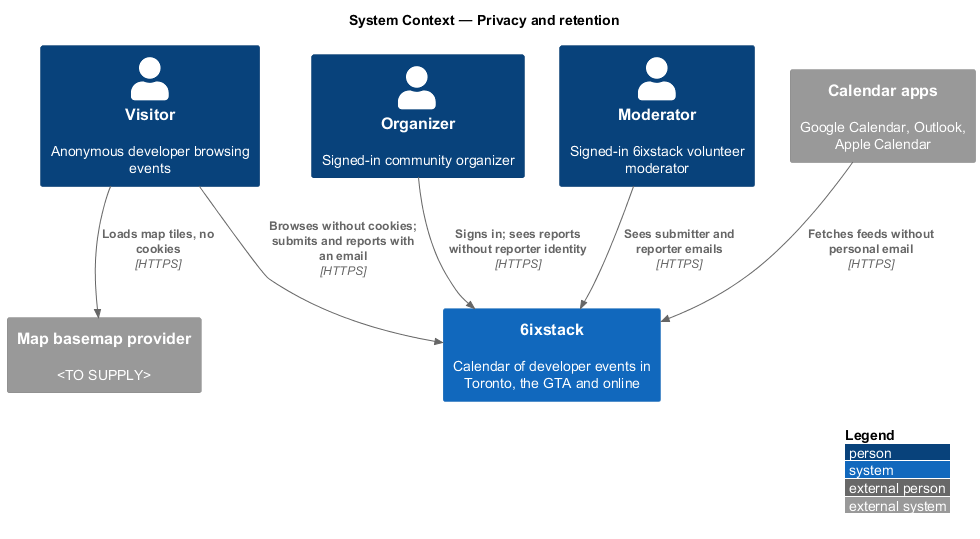

The diagram above was rendered by PlantUML. Its source (embedded in the PNG):
@startuml
!include <C4/C4_Context>
LAYOUT_WITH_LEGEND()
title System Context — Privacy and retention

Person(visitor, "Visitor", "Anonymous developer browsing events")
Person(organizer, "Organizer", "Signed-in community organizer")
Person(moderator, "Moderator", "Signed-in 6ixstack volunteer moderator")
System(sixstack, "6ixstack", "Calendar of developer events in Toronto, the GTA and online")
System_Ext(basemap, "Map basemap provider", "<TO SUPPLY>")
System_Ext(calendars, "Calendar apps", "Google Calendar, Outlook, Apple Calendar")

Rel(visitor, sixstack, "Browses without cookies; submits and reports with an email", "HTTPS")
Rel(organizer, sixstack, "Signs in; sees reports without reporter identity", "HTTPS")
Rel(moderator, sixstack, "Sees submitter and reporter emails", "HTTPS")
Rel(visitor, basemap, "Loads map tiles, no cookies", "HTTPS")
Rel(calendars, sixstack, "Fetches feeds without personal email", "HTTPS")
@enduml